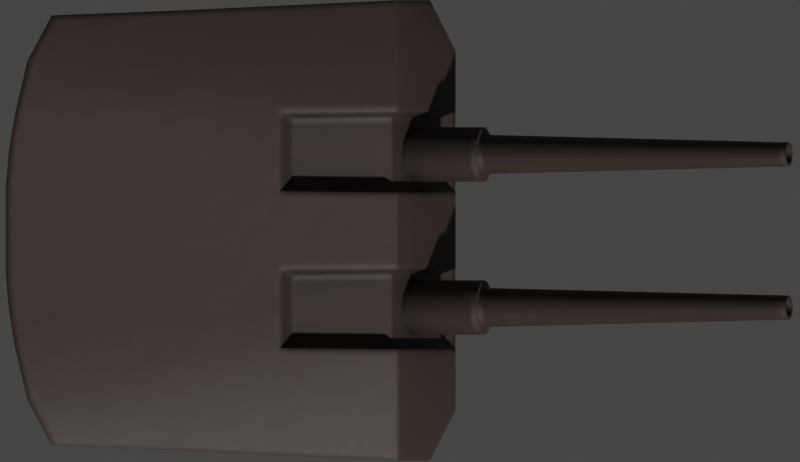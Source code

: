 # Source: Mark12X2.blend  (saved by Blender 2.93.20; exported with 4.5.12 LTS)
import bpy
from mathutils import Matrix  # noqa: F401  (used for matrix-valued properties, if any)

bpy.ops.wm.read_factory_settings(use_empty=True)
scene = bpy.context.scene
scene.name = 'Scene'

# ---- collections
col_collection = bpy.data.collections.new('Collection'); scene.collection.children.link(col_collection)

# ---- materials (node trees are filled in below, after node groups)
mat_deck_dark = bpy.data.materials.new('Deck Dark')

# ---- node groups
ng_mk48_shader = bpy.data.node_groups.new('Mk48 Shader', 'ShaderNodeTree')
_s = ng_mk48_shader.interface.new_socket(name='BSDF', in_out='OUTPUT', socket_type='NodeSocketShader')
_s = ng_mk48_shader.interface.new_socket(name='Color', in_out='INPUT', socket_type='NodeSocketColor')
_s.default_value = (0.2529, 0.2529, 0.2529, 1.0)
_s = ng_mk48_shader.interface.new_socket(name='Roughness', in_out='INPUT', socket_type='NodeSocketFloat')
_s.subtype = 'FACTOR'
_s.default_value = 0.5
_s.min_value = 0.0
_s.max_value = 1.0
_s = ng_mk48_shader.interface.new_socket(name='Metallic', in_out='INPUT', socket_type='NodeSocketFloat')
_s.subtype = 'FACTOR'
_s.default_value = 1.0
_s.min_value = 0.0
_s.max_value = 1.0
_N = ng_mk48_shader.nodes; _L = ng_mk48_shader.links
n0 = _N.new('NodeGroupOutput'); n0.name = 'Group Output'; n0.location = (421, 0)
n1 = _N.new('ShaderNodeBsdfPrincipled'); n1.name = 'Principled BSDF'; n1.location = (131, 46)
n1.distribution = 'GGX'
n1.subsurface_method = 'BURLEY'
n1.inputs[3].default_value = 1.45
n1.inputs[27].default_value = (0.0, 0.0, 0.0, 1.0)
n1.inputs[28].default_value = 1.0
n2 = _N.new('ShaderNodeAmbientOcclusion'); n2.name = 'Ambient Occlusion'; n2.location = (-85, 128)
n2.samples = 8
n3 = _N.new('ShaderNodeBevel'); n3.name = 'Bevel'; n3.location = (-265, -248)
n3.inputs[0].default_value = 0.1
n4 = _N.new('NodeGroupInput'); n4.name = 'Mk48 Shader'; n4.location = (-468, -27)
n5 = _N.new('ShaderNodeNewGeometry'); n5.name = 'Geometry'; n5.location = (-875, -245)
n6 = _N.new('ShaderNodeBump'); n6.name = 'Bump'; n6.location = (-470, -299)
n6.inputs[0].default_value = 0.01
n6.inputs[1].default_value = 1.0
n6.inputs[2].default_value = 1.0
n7 = _N.new('ShaderNodeTexNoise'); n7.name = 'Noise Texture'; n7.location = (-671, -234)
n7.inputs[2].default_value = 2.0
_L.new(n1.outputs[0], n0.inputs[0])
_L.new(n2.outputs[0], n1.inputs[0])
_L.new(n4.outputs[0], n2.inputs[0])
_L.new(n4.outputs[1], n1.inputs[2])
_L.new(n4.outputs[2], n1.inputs[1])
_L.new(n3.outputs[0], n2.inputs[2])
_L.new(n5.outputs[0], n7.inputs[0])
_L.new(n7.outputs[0], n6.inputs[3])
_L.new(n6.outputs[0], n3.inputs[1])
_L.new(n3.outputs[0], n1.inputs[5])
n0.is_active_output = True
ng_auto_smooth = bpy.data.node_groups.new('Auto Smooth', 'GeometryNodeTree')
_s = ng_auto_smooth.interface.new_socket(name='Geometry', in_out='OUTPUT', socket_type='NodeSocketGeometry')
_s = ng_auto_smooth.interface.new_socket(name='Geometry', in_out='INPUT', socket_type='NodeSocketGeometry')
_s = ng_auto_smooth.interface.new_socket(name='Angle', in_out='INPUT', socket_type='NodeSocketFloat')
_s.subtype = 'ANGLE'
_s.min_value = 0.0
_s.max_value = 3.142
ng_auto_smooth.is_modifier = True
_N = ng_auto_smooth.nodes; _L = ng_auto_smooth.links
n0 = _N.new('NodeGroupOutput'); n0.name = 'Group Output'; n0.location = (480, -100)
n1 = _N.new('NodeGroupInput'); n1.name = 'Group Input'; n1.location = (-420, -300)
n2 = _N.new('NodeGroupInput'); n2.name = 'Group Input.001'; n2.location = (-60, -100)
n3 = _N.new('GeometryNodeSetShadeSmooth'); n3.name = 'Set Shade Smooth'; n3.location = (120, -100)
n3.domain = 'EDGE'
n4 = _N.new('GeometryNodeSetShadeSmooth'); n4.name = 'Set Shade Smooth.001'; n4.location = (300, -100)
n5 = _N.new('GeometryNodeInputMeshEdgeAngle'); n5.name = 'Edge Angle'; n5.location = (-420, -220)
n6 = _N.new('GeometryNodeInputEdgeSmooth'); n6.name = 'Is Edge Smooth'; n6.location = (-60, -160)
n7 = _N.new('GeometryNodeInputShadeSmooth'); n7.name = 'Is Face Smooth'; n7.location = (-240, -340)
n8 = _N.new('FunctionNodeBooleanMath'); n8.name = 'Boolean Math'; n8.location = (-60, -220)
n9 = _N.new('FunctionNodeCompare'); n9.name = 'Compare'; n9.location = (-240, -180)
n9.operation = 'LESS_EQUAL'
_L.new(n5.outputs[0], n9.inputs[0])
_L.new(n4.outputs[0], n0.inputs[0])
_L.new(n1.outputs[1], n9.inputs[1])
_L.new(n9.outputs[0], n8.inputs[0])
_L.new(n7.outputs[0], n8.inputs[1])
_L.new(n2.outputs[0], n3.inputs[0])
_L.new(n6.outputs[0], n3.inputs[1])
_L.new(n3.outputs[0], n4.inputs[0])
_L.new(n8.outputs[0], n3.inputs[2])
n0.is_active_output = True

# ---- material node trees
mat_deck_dark.use_nodes = True; mat_deck_dark.node_tree.nodes.clear()
_N = mat_deck_dark.node_tree.nodes; _L = mat_deck_dark.node_tree.links
n0 = _N.new('ShaderNodeOutputMaterial'); n0.name = 'Material Output'; n0.location = (300, 300)
n1 = _N.new('ShaderNodeGroup'); n1.name = 'Mk48 Shader'; n1.location = (-18, 321)
n1.label = 'Mk48 Shader'
n1.node_tree = ng_mk48_shader
n1.inputs[0].default_value = (0.0331, 0.02158, 0.01686, 1.0)
n1.inputs[1].default_value = 0.6
n1.inputs[2].default_value = 0.0
_L.new(n1.outputs[0], n0.inputs[0])
n0.is_active_output = True

# ---- world
world_world = bpy.data.worlds.new('World'); scene.world = world_world
world_world.use_sun_shadow = False
world_world.sun_shadow_jitter_overblur = 0.0

# ---- cameras
cam_camera = bpy.data.cameras.new('Camera')
cam_camera.type = 'ORTHO'
cam_camera.clip_end = 100.0
cam_camera.ortho_scale = 7.6
cam_camera.show_mist = True

# ---- meshes
me_cube_001 = bpy.data.meshes.new('Cube.001')
me_cube_001.from_pydata([(-2.329, -2.039, -1.0), (-2.329, -2.039, 1.627), (1.263, -2.183, -1.0), (0.9526, -2.183, 1.167), (-2.329, -2.039, 0.3786), (1.266, -2.183, 0.3786), (-2.766, -0.3937, -1.0), (-2.682, -1.086, -1.0), (-2.682, -1.086, 1.744), (-2.766, -0.3937, 1.744), (1.505, -1.125, -1.0), (1.505, -0.3552, -1.0), (0.9526, -0.3552, 1.354), (0.9526, -1.125, 1.354), (1.508, -0.3552, 0.3786), (1.508, -1.125, 0.3786), (-2.682, -1.086, 0.3786), (-2.766, -0.3937, 0.3786), (-0.9095, -2.087, -1.0), (0.2978, -2.135, -1.0), (-0.07048, -2.135, 1.32), (-1.094, -2.087, 1.474), (0.2999, -2.135, 0.3786), (-0.9084, -2.087, 0.3786), (-1.272, -0.3809, 1.634), (-0.1599, -0.3681, 1.507), (-1.272, -1.099, 1.634), (-0.1599, -1.112, 1.507), (0.2084, -0.3681, -1.0), (-1.088, -0.3809, -1.0), (0.2084, -1.112, -1.0), (-1.088, -1.099, -1.0), (-2.56, -1.606, -1.0), (0.9526, -1.702, 1.284), (1.508, -1.702, 0.3786), (-2.56, -1.606, 1.744), (1.505, -1.702, -1.0), (-2.56, -1.606, 0.3786), (-0.1152, -1.67, 1.437), (-1.183, -1.638, 1.59), (-0.9988, -1.638, -1.0), (0.2531, -1.67, -1.0), (1.364, -1.065, -0.7995), (1.364, -0.4148, -0.7995), (0.8969, -0.4148, 1.19), (0.8969, -1.065, 1.19), (1.366, -0.4148, 0.3656), (1.366, -1.065, 0.3656), (-0.04326, -0.4257, 1.319), (-0.04326, -1.054, 1.319), (-2.737, -0.74, -1.0), (-2.737, -0.74, 1.744), (1.505, -0.74, -1.0), (-2.737, -0.74, 0.3786), (-1.088, -0.74, -1.0), (0.2084, -0.74, -1.0), (-0.1599, -0.74, 1.507), (-1.272, -0.74, 1.634), (1.364, -0.74, -0.7995), (0.8969, -0.74, 1.19), (1.366, -0.74, 0.3656), (-0.04326, -0.74, 1.319), (-2.329, 2.049, -1.0), (-2.329, 2.049, 1.627), (1.263, 2.193, -1.0), (0.9526, 2.193, 1.167), (-2.329, 2.049, 0.3786), (1.266, 2.193, 0.3786), (-2.682, 1.096, -1.0), (-2.766, 0.4037, -1.0), (-2.766, 0.4037, 1.744), (-2.682, 1.096, 1.744), (1.505, 0.3652, -1.0), (1.505, 1.135, -1.0), (0.9526, 1.135, 1.354), (0.9526, 0.3652, 1.354), (1.508, 1.135, 0.3786), (1.508, 0.3652, 0.3786), (-2.766, 0.4037, 0.3786), (-2.682, 1.096, 0.3786), (0.2978, 2.145, -1.0), (-0.9095, 2.097, -1.0), (-1.094, 2.097, 1.474), (-0.07048, 2.145, 1.32), (-0.9084, 2.097, 0.3786), (0.2999, 2.145, 0.3786), (-1.272, 1.109, 1.634), (-0.1599, 1.122, 1.507), (-1.272, 0.3909, 1.634), (-0.1599, 0.3781, 1.507), (0.2084, 1.122, -1.0), (-1.088, 1.109, -1.0), (0.2084, 0.3781, -1.0), (-1.088, 0.3909, -1.0), (-2.56, 1.616, 1.744), (1.505, 1.712, -1.0), (-2.56, 1.616, 0.3786), (-2.56, 1.616, -1.0), (0.9526, 1.712, 1.284), (1.508, 1.712, 0.3786), (-0.9988, 1.648, -1.0), (0.2531, 1.68, -1.0), (-0.1152, 1.68, 1.437), (-1.183, 1.648, 1.59), (1.364, 0.4248, -0.7995), (1.364, 1.075, -0.7995), (0.8969, 1.075, 1.19), (0.8969, 0.4248, 1.19), (1.366, 1.075, 0.3656), (1.366, 0.4248, 0.3656), (-0.04326, 1.064, 1.319), (-0.04326, 0.4357, 1.319), (-2.737, 0.75, -1.0), (-2.737, 0.75, 1.744), (1.505, 0.75, -1.0), (-2.737, 0.75, 0.3786), (-1.088, 0.75, -1.0), (0.2084, 0.75, -1.0), (-0.1599, 0.75, 1.507), (-1.272, 0.75, 1.634), (1.364, 0.75, -0.7995), (0.8969, 0.75, 1.19), (1.366, 0.75, 0.3656), (-0.04326, 0.75, 1.319)], [], [(78, 17, 9, 70), (78, 69, 6, 17), (92, 28, 29, 93), (69, 93, 29, 6), (92, 72, 11, 28), (34, 33, 3, 5), (23, 21, 1, 4), (41, 36, 2, 19), (39, 35, 1, 21), (18, 23, 4, 0), (36, 34, 5, 2), (32, 37, 16, 7), (50, 53, 17, 6), (12, 25, 48, 44), (57, 51, 8, 26), (55, 52, 10, 30), (52, 11, 43, 58), (37, 35, 8, 16), (53, 51, 9, 17), (50, 54, 31, 7), (54, 55, 30, 31), (14, 12, 44, 46), (56, 57, 26, 27), (2, 5, 22, 19), (19, 22, 23, 18), (33, 38, 20, 3), (38, 39, 21, 20), (32, 40, 18, 0), (40, 41, 19, 18), (5, 3, 20, 22), (22, 20, 21, 23), (31, 30, 41, 40), (7, 31, 40, 32), (27, 26, 39, 38), (13, 27, 38, 33), (4, 1, 35, 37), (0, 4, 37, 32), (10, 15, 34, 36), (26, 8, 35, 39), (30, 10, 36, 41), (15, 13, 33, 34), (58, 60, 47, 42), (60, 59, 45, 47), (59, 61, 49, 45), (11, 14, 46, 43), (13, 15, 47, 45), (27, 13, 45, 49), (56, 27, 49, 61), (15, 10, 42, 47), (25, 56, 61, 48), (44, 48, 61, 59), (46, 44, 59, 60), (43, 46, 60, 58), (25, 24, 57, 56), (29, 28, 55, 54), (6, 29, 54, 50), (16, 8, 51, 53), (10, 52, 58, 42), (28, 11, 52, 55), (24, 9, 51, 57), (7, 16, 53, 50), (96, 94, 63, 66), (85, 83, 65, 67), (80, 85, 67, 64), (97, 96, 66, 62), (112, 115, 79, 68), (95, 99, 76, 73), (74, 87, 110, 106), (103, 94, 71, 86), (119, 113, 70, 88), (101, 95, 73, 90), (117, 114, 72, 92), (99, 98, 74, 76), (114, 73, 105, 120), (115, 113, 71, 79), (112, 116, 93, 69), (116, 117, 92, 93), (97, 100, 91, 68), (100, 101, 90, 91), (76, 74, 106, 108), (118, 119, 88, 89), (98, 102, 87, 74), (102, 103, 86, 87), (62, 66, 84, 81), (81, 84, 85, 80), (66, 63, 82, 84), (84, 82, 83, 85), (83, 82, 103, 102), (65, 83, 102, 98), (81, 80, 101, 100), (62, 81, 100, 97), (67, 65, 98, 99), (80, 64, 95, 101), (82, 63, 94, 103), (64, 67, 99, 95), (68, 79, 96, 97), (79, 71, 94, 96), (120, 122, 109, 104), (122, 121, 107, 109), (121, 123, 111, 107), (73, 76, 108, 105), (75, 77, 109, 107), (89, 75, 107, 111), (118, 89, 111, 123), (77, 72, 104, 109), (87, 118, 123, 110), (106, 110, 123, 121), (108, 106, 121, 122), (105, 108, 122, 120), (87, 86, 119, 118), (91, 90, 117, 116), (68, 91, 116, 112), (78, 70, 113, 115), (72, 114, 120, 104), (90, 73, 114, 117), (86, 71, 113, 119), (69, 78, 115, 112), (72, 77, 14, 11), (14, 77, 75, 12), (12, 75, 89, 25), (25, 89, 88, 24), (70, 9, 24, 88)])
me_cube_001.polygons.foreach_set('use_smooth', [True] * 122)
_uv = me_cube_001.uv_layers.new(name='UVMap')
_uv.uv.foreach_set('vector', [0.5, 0.08333, 0.5, 0.1667, 0.625, 0.1667, 0.625, 0.08333, 0.5, 0.08333, 0.375, 0.08333, 0.375, 0.1667, 0.5, 0.1667, 0.2917, 0.6667, 0.2917, 0.5833, 0.2083, 0.5833, 0.2083, 0.6667, 0.125, 0.6667, 0.2083, 0.6667, 0.2083, 0.5833, 0.125, 0.5833, 0.2917, 0.6667, 0.375, 0.6667, 0.375, 0.5833, 0.2917, 0.5833, 0.5, 0.7083, 0.625, 0.7083, 0.625, 0.75, 0.5, 0.75, 0.5, 0.9167, 0.625, 0.9167, 0.625, 1.0, 0.5, 1.0, 0.2917, 0.7083, 0.375, 0.7083, 0.375, 0.75, 0.2917, 0.75, 0.7917, 0.7083, 0.875, 0.7083, 0.875, 0.75, 0.7917, 0.75, 0.375, 0.9167, 0.5, 0.9167, 0.5, 1.0, 0.375, 1.0, 0.375, 0.7083, 0.5, 0.7083, 0.5, 0.75, 0.375, 0.75, 0.375, 0.04167, 0.5, 0.04167, 0.5, 0.08333, 0.375, 0.08333, 0.375, 0.125, 0.5, 0.125, 0.5, 0.1667, 0.375, 0.1667, 0.625, 0.5833, 0.7083, 0.5833, 0.7083, 0.5833, 0.625, 0.5833, 0.7917, 0.625, 0.875, 0.625, 0.875, 0.6667, 0.7917, 0.6667, 0.2917, 0.625, 0.375, 0.625, 0.375, 0.6667, 0.2917, 0.6667, 0.375, 0.625, 0.375, 0.5833, 0.375, 0.5833, 0.375, 0.625, 0.5, 0.04167, 0.625, 0.04167, 0.625, 0.08333, 0.5, 0.08333, 0.5, 0.125, 0.625, 0.125, 0.625, 0.1667, 0.5, 0.1667, 0.125, 0.625, 0.2083, 0.625, 0.2083, 0.6667, 0.125, 0.6667, 0.2083, 0.625, 0.2917, 0.625, 0.2917, 0.6667, 0.2083, 0.6667, 0.5, 0.5833, 0.625, 0.5833, 0.625, 0.5833, 0.5, 0.5833, 0.7083, 0.625, 0.7917, 0.625, 0.7917, 0.6667, 0.7083, 0.6667, 0.375, 0.75, 0.5, 0.75, 0.5, 0.8333, 0.375, 0.8333, 0.375, 0.8333, 0.5, 0.8333, 0.5, 0.9167, 0.375, 0.9167, 0.625, 0.7083, 0.7083, 0.7083, 0.7083, 0.75, 0.625, 0.75, 0.7083, 0.7083, 0.7917, 0.7083, 0.7917, 0.75, 0.7083, 0.75, 0.125, 0.7083, 0.2083, 0.7083, 0.2083, 0.75, 0.125, 0.75, 0.2083, 0.7083, 0.2917, 0.7083, 0.2917, 0.75, 0.2083, 0.75, 0.5, 0.75, 0.625, 0.75, 0.625, 0.8333, 0.5, 0.8333, 0.5, 0.8333, 0.625, 0.8333, 0.625, 0.9167, 0.5, 0.9167, 0.2083, 0.6667, 0.2917, 0.6667, 0.2917, 0.7083, 0.2083, 0.7083, 0.125, 0.6667, 0.2083, 0.6667, 0.2083, 0.7083, 0.125, 0.7083, 0.7083, 0.6667, 0.7917, 0.6667, 0.7917, 0.7083, 0.7083, 0.7083, 0.625, 0.6667, 0.7083, 0.6667, 0.7083, 0.7083, 0.625, 0.7083, 0.5, 0.0, 0.625, 0.0, 0.625, 0.04167, 0.5, 0.04167, 0.375, 0.0, 0.5, 0.0, 0.5, 0.04167, 0.375, 0.04167, 0.375, 0.6667, 0.5, 0.6667, 0.5, 0.7083, 0.375, 0.7083, 0.7917, 0.6667, 0.875, 0.6667, 0.875, 0.7083, 0.7917, 0.7083, 0.2917, 0.6667, 0.375, 0.6667, 0.375, 0.7083, 0.2917, 0.7083, 0.5, 0.6667, 0.625, 0.6667, 0.625, 0.7083, 0.5, 0.7083, 0.375, 0.625, 0.5, 0.625, 0.5, 0.6667, 0.375, 0.6667, 0.5, 0.625, 0.625, 0.625, 0.625, 0.6667, 0.5, 0.6667, 0.625, 0.625, 0.7083, 0.625, 0.7083, 0.6667, 0.625, 0.6667, 0.375, 0.5833, 0.5, 0.5833, 0.5, 0.5833, 0.375, 0.5833, 0.625, 0.6667, 0.5, 0.6667, 0.5, 0.6667, 0.625, 0.6667, 0.7083, 0.6667, 0.625, 0.6667, 0.625, 0.6667, 0.7083, 0.6667, 0.7083, 0.625, 0.7083, 0.6667, 0.7083, 0.6667, 0.7083, 0.625, 0.5, 0.6667, 0.375, 0.6667, 0.375, 0.6667, 0.5, 0.6667, 0.7083, 0.5833, 0.7083, 0.625, 0.7083, 0.625, 0.7083, 0.5833, 0.625, 0.5833, 0.7083, 0.5833, 0.7083, 0.625, 0.625, 0.625, 0.5, 0.5833, 0.625, 0.5833, 0.625, 0.625, 0.5, 0.625, 0.375, 0.5833, 0.5, 0.5833, 0.5, 0.625, 0.375, 0.625, 0.7083, 0.5833, 0.7917, 0.5833, 0.7917, 0.625, 0.7083, 0.625, 0.2083, 0.5833, 0.2917, 0.5833, 0.2917, 0.625, 0.2083, 0.625, 0.125, 0.5833, 0.2083, 0.5833, 0.2083, 0.625, 0.125, 0.625, 0.5, 0.08333, 0.625, 0.08333, 0.625, 0.125, 0.5, 0.125, 0.375, 0.6667, 0.375, 0.625, 0.375, 0.625, 0.375, 0.6667, 0.2917, 0.5833, 0.375, 0.5833, 0.375, 0.625, 0.2917, 0.625, 0.7917, 0.5833, 0.875, 0.5833, 0.875, 0.625, 0.7917, 0.625, 0.375, 0.08333, 0.5, 0.08333, 0.5, 0.125, 0.375, 0.125, 0.5, 0.2083, 0.625, 0.2083, 0.625, 0.25, 0.5, 0.25, 0.5, 0.4167, 0.625, 0.4167, 0.625, 0.5, 0.5, 0.5, 0.375, 0.4167, 0.5, 0.4167, 0.5, 0.5, 0.375, 0.5, 0.375, 0.2083, 0.5, 0.2083, 0.5, 0.25, 0.375, 0.25, 0.375, 0.125, 0.5, 0.125, 0.5, 0.1667, 0.375, 0.1667, 0.375, 0.5417, 0.5, 0.5417, 0.5, 0.5833, 0.375, 0.5833, 0.625, 0.5833, 0.7083, 0.5833, 0.7083, 0.5833, 0.625, 0.5833, 0.7917, 0.5417, 0.875, 0.5417, 0.875, 0.5833, 0.7917, 0.5833, 0.7917, 0.625, 0.875, 0.625, 0.875, 0.6667, 0.7917, 0.6667, 0.2917, 0.5417, 0.375, 0.5417, 0.375, 0.5833, 0.2917, 0.5833, 0.2917, 0.625, 0.375, 0.625, 0.375, 0.6667, 0.2917, 0.6667, 0.5, 0.5417, 0.625, 0.5417, 0.625, 0.5833, 0.5, 0.5833, 0.375, 0.625, 0.375, 0.5833, 0.375, 0.5833, 0.375, 0.625, 0.5, 0.125, 0.625, 0.125, 0.625, 0.1667, 0.5, 0.1667, 0.125, 0.625, 0.2083, 0.625, 0.2083, 0.6667, 0.125, 0.6667, 0.2083, 0.625, 0.2917, 0.625, 0.2917, 0.6667, 0.2083, 0.6667, 0.125, 0.5417, 0.2083, 0.5417, 0.2083, 0.5833, 0.125, 0.5833, 0.2083, 0.5417, 0.2917, 0.5417, 0.2917, 0.5833, 0.2083, 0.5833, 0.5, 0.5833, 0.625, 0.5833, 0.625, 0.5833, 0.5, 0.5833, 0.7083, 0.625, 0.7917, 0.625, 0.7917, 0.6667, 0.7083, 0.6667, 0.625, 0.5417, 0.7083, 0.5417, 0.7083, 0.5833, 0.625, 0.5833, 0.7083, 0.5417, 0.7917, 0.5417, 0.7917, 0.5833, 0.7083, 0.5833, 0.375, 0.25, 0.5, 0.25, 0.5, 0.3333, 0.375, 0.3333, 0.375, 0.3333, 0.5, 0.3333, 0.5, 0.4167, 0.375, 0.4167, 0.5, 0.25, 0.625, 0.25, 0.625, 0.3333, 0.5, 0.3333, 0.5, 0.3333, 0.625, 0.3333, 0.625, 0.4167, 0.5, 0.4167, 0.7083, 0.5, 0.7917, 0.5, 0.7917, 0.5417, 0.7083, 0.5417, 0.625, 0.5, 0.7083, 0.5, 0.7083, 0.5417, 0.625, 0.5417, 0.2083, 0.5, 0.2917, 0.5, 0.2917, 0.5417, 0.2083, 0.5417, 0.125, 0.5, 0.2083, 0.5, 0.2083, 0.5417, 0.125, 0.5417, 0.5, 0.5, 0.625, 0.5, 0.625, 0.5417, 0.5, 0.5417, 0.2917, 0.5, 0.375, 0.5, 0.375, 0.5417, 0.2917, 0.5417, 0.7917, 0.5, 0.875, 0.5, 0.875, 0.5417, 0.7917, 0.5417, 0.375, 0.5, 0.5, 0.5, 0.5, 0.5417, 0.375, 0.5417, 0.375, 0.1667, 0.5, 0.1667, 0.5, 0.2083, 0.375, 0.2083, 0.5, 0.1667, 0.625, 0.1667, 0.625, 0.2083, 0.5, 0.2083, 0.375, 0.625, 0.5, 0.625, 0.5, 0.6667, 0.375, 0.6667, 0.5, 0.625, 0.625, 0.625, 0.625, 0.6667, 0.5, 0.6667, 0.625, 0.625, 0.7083, 0.625, 0.7083, 0.6667, 0.625, 0.6667, 0.375, 0.5833, 0.5, 0.5833, 0.5, 0.5833, 0.375, 0.5833, 0.625, 0.6667, 0.5, 0.6667, 0.5, 0.6667, 0.625, 0.6667, 0.7083, 0.6667, 0.625, 0.6667, 0.625, 0.6667, 0.7083, 0.6667, 0.7083, 0.625, 0.7083, 0.6667, 0.7083, 0.6667, 0.7083, 0.625, 0.5, 0.6667, 0.375, 0.6667, 0.375, 0.6667, 0.5, 0.6667, 0.7083, 0.5833, 0.7083, 0.625, 0.7083, 0.625, 0.7083, 0.5833, 0.625, 0.5833, 0.7083, 0.5833, 0.7083, 0.625, 0.625, 0.625, 0.5, 0.5833, 0.625, 0.5833, 0.625, 0.625, 0.5, 0.625, 0.375, 0.5833, 0.5, 0.5833, 0.5, 0.625, 0.375, 0.625, 0.7083, 0.5833, 0.7917, 0.5833, 0.7917, 0.625, 0.7083, 0.625, 0.2083, 0.5833, 0.2917, 0.5833, 0.2917, 0.625, 0.2083, 0.625, 0.125, 0.5833, 0.2083, 0.5833, 0.2083, 0.625, 0.125, 0.625, 0.5, 0.08333, 0.625, 0.08333, 0.625, 0.125, 0.5, 0.125, 0.375, 0.6667, 0.375, 0.625, 0.375, 0.625, 0.375, 0.6667, 0.2917, 0.5833, 0.375, 0.5833, 0.375, 0.625, 0.2917, 0.625, 0.7917, 0.5833, 0.875, 0.5833, 0.875, 0.625, 0.7917, 0.625, 0.375, 0.08333, 0.5, 0.08333, 0.5, 0.125, 0.375, 0.125, 0.375, 0.6667, 0.5, 0.6667, 0.5, 0.5833, 0.375, 0.5833, 0.5, 0.5833, 0.5, 0.6667, 0.625, 0.6667, 0.625, 0.5833, 0.625, 0.5833, 0.625, 0.6667, 0.7083, 0.6667, 0.7083, 0.5833, 0.7083, 0.5833, 0.7083, 0.6667, 0.7917, 0.6667, 0.7917, 0.5833, 0.875, 0.6667, 0.875, 0.5833, 0.7917, 0.5833, 0.7917, 0.6667])
me_cube_001.materials.append(mat_deck_dark)
me_cube_001.use_remesh_fix_poles = True
me_cube_001.use_remesh_preserve_attributes = False
me_cube_001.use_mirror_vertex_groups = False
me_cube_001.update()
me_cylinder = bpy.data.meshes.new('Cylinder')
me_cylinder.from_pydata([(-1.0, 0.259, -1.214e-05), (0.5759, 0.259, -1.215e-05), (-1.0, 0.254, -0.05054), (0.5759, 0.254, -0.05054), (-1.0, 0.2393, -0.09913), (0.5759, 0.2393, -0.09913), (-1.0, 0.2153, -0.1439), (0.5759, 0.2153, -0.1439), (-1.0, 0.1831, -0.1831), (0.5759, 0.1831, -0.1831), (-1.0, 0.1439, -0.2154), (0.5759, 0.1439, -0.2154), (-1.0, 0.09911, -0.2393), (0.5759, 0.09911, -0.2393), (-1.0, 0.05053, -0.254), (0.5759, 0.05053, -0.254), (-1.0, 2.583e-07, -0.259), (0.5759, 2.583e-07, -0.259), (-1.0, -0.05053, -0.254), (0.5759, -0.05053, -0.254), (-1.0, -0.09911, -0.2393), (0.5759, -0.09911, -0.2393), (-1.0, -0.1439, -0.2154), (0.5759, -0.1439, -0.2154), (-1.0, -0.1831, -0.1831), (0.5759, -0.1831, -0.1831), (-1.0, -0.2153, -0.1439), (0.5759, -0.2153, -0.1439), (-1.0, -0.2393, -0.09913), (0.5759, -0.2393, -0.09913), (-1.0, -0.254, -0.05054), (0.5759, -0.254, -0.05054), (-1.0, -0.259, -1.206e-05), (0.5759, -0.259, -1.209e-05), (-1.0, -0.254, 0.05052), (0.5759, -0.254, 0.05052), (-1.0, -0.2393, 0.0991), (0.5759, -0.2393, 0.0991), (-1.0, -0.2153, 0.1439), (0.5759, -0.2153, 0.1439), (-1.0, -0.1831, 0.1831), (0.5759, -0.1831, 0.1831), (-1.0, -0.1439, 0.2153), (0.5759, -0.1439, 0.2153), (-1.0, -0.09911, 0.2393), (0.5759, -0.09911, 0.2393), (-1.0, -0.05053, 0.254), (0.5759, -0.05053, 0.254), (-1.0, 4.889e-07, 0.259), (0.5759, 4.889e-07, 0.259), (-1.0, 0.05053, 0.254), (0.5759, 0.05053, 0.254), (-1.0, 0.09911, 0.2393), (0.5759, 0.09911, 0.2393), (-1.0, 0.1439, 0.2153), (0.5759, 0.1439, 0.2153), (-1.0, 0.1831, 0.1831), (0.5759, 0.1831, 0.1831), (-1.0, 0.2153, 0.1439), (0.5759, 0.2153, 0.1439), (-1.0, 0.2393, 0.0991), (0.5759, 0.2393, 0.0991), (-1.0, 0.254, 0.05051), (0.5759, 0.254, 0.05051), (0.5759, 0.1835, -0.03652), (0.5759, 0.1871, -1.222e-05), (0.5759, 0.1729, -0.07162), (0.5759, 0.1556, -0.104), (0.5759, 0.1323, -0.1323), (0.5759, 0.104, -0.1556), (0.5759, 0.07161, -0.1729), (0.5759, 0.03651, -0.1835), (0.5759, 2.768e-07, -0.1871), (0.5759, -0.03651, -0.1835), (0.5759, -0.07161, -0.1729), (0.5759, -0.104, -0.1556), (0.5759, -0.1323, -0.1323), (0.5759, -0.1556, -0.104), (0.5759, -0.1729, -0.07162), (0.5759, -0.1835, -0.03652), (0.5759, -0.1871, -1.217e-05), (0.5759, -0.1835, 0.0365), (0.5759, -0.1729, 0.0716), (0.5759, -0.1556, 0.104), (0.5759, -0.1323, 0.1323), (0.5759, -0.104, 0.1556), (0.5759, -0.07161, 0.1729), (0.5759, -0.03651, 0.1835), (0.5759, 4.434e-07, 0.1871), (0.5759, 0.03651, 0.1835), (0.5759, 0.07161, 0.1729), (0.5759, 0.104, 0.1556), (0.5759, 0.1323, 0.1323), (0.5759, 0.1556, 0.104), (0.5759, 0.1729, 0.0716), (0.5759, 0.1835, 0.03649), (3.623, 0.08321, -0.01656), (3.623, 0.08484, -1.229e-05), (3.623, 0.07838, -0.03248), (3.623, 0.07054, -0.04715), (3.623, 0.05999, -0.06), (3.623, 0.04713, -0.07055), (3.623, 0.03247, -0.07839), (3.623, 0.01655, -0.08322), (3.623, -6.443e-08, -0.08485), (3.623, -0.01655, -0.08322), (3.623, -0.03247, -0.07839), (3.623, -0.04713, -0.07055), (3.623, -0.05999, -0.06), (3.623, -0.07054, -0.04715), (3.623, -0.07838, -0.03248), (3.623, -0.08321, -0.01656), (3.623, -0.08484, -1.226e-05), (3.623, -0.08321, 0.01654), (3.623, -0.07838, 0.03245), (3.623, -0.07054, 0.04712), (3.623, -0.05999, 0.05998), (3.623, -0.04713, 0.07053), (3.623, -0.03247, 0.07837), (3.623, -0.01655, 0.0832), (3.623, 8.414e-09, 0.08483), (3.623, 0.01655, 0.0832), (3.623, 0.03247, 0.07837), (3.623, 0.04713, 0.07053), (3.623, 0.05999, 0.05998), (3.623, 0.07054, 0.04712), (3.623, 0.07838, 0.03245), (3.623, 0.08321, 0.01654), (3.623, 0.1122, -0.02232), (3.623, 0.1144, -1.229e-05), (3.623, 0.1057, -0.04377), (3.623, 0.09508, -0.06355), (3.623, 0.08086, -0.08087), (3.623, 0.06353, -0.0951), (3.623, 0.04376, -0.1057), (3.623, 0.02231, -0.1122), (3.623, -6.365e-08, -0.1144), (3.623, -0.02231, -0.1122), (3.623, -0.04376, -0.1057), (3.623, -0.06353, -0.0951), (3.623, -0.08086, -0.08087), (3.623, -0.09508, -0.06355), (3.623, -0.1057, -0.04377), (3.623, -0.1122, -0.02232), (3.623, -0.1144, -1.226e-05), (3.623, -0.1122, 0.0223), (3.623, -0.1057, 0.04375), (3.623, -0.09508, 0.06352), (3.623, -0.08086, 0.08085), (3.623, -0.06353, 0.09507), (3.623, -0.04376, 0.1056), (3.623, -0.02231, 0.1121), (3.623, 3.814e-08, 0.1143), (3.623, 0.02231, 0.1121), (3.623, 0.04376, 0.1056), (3.623, 0.06353, 0.09507), (3.623, 0.08086, 0.08085), (3.623, 0.09508, 0.06352), (3.623, 0.1057, 0.04375), (3.623, 0.1122, 0.0223), (2.623, 0.08321, -0.01656), (2.623, 0.08484, -1.229e-05), (2.623, 0.07838, -0.03248), (2.623, 0.07054, -0.04715), (2.623, 0.05999, -0.06), (2.623, 0.04713, -0.07055), (2.623, 0.03247, -0.07839), (2.623, 0.01655, -0.08322), (2.623, -5.618e-07, -0.08485), (2.623, -0.01655, -0.08322), (2.623, -0.03247, -0.07839), (2.623, -0.04714, -0.07055), (2.623, -0.05999, -0.06), (2.623, -0.07054, -0.04715), (2.623, -0.07838, -0.03248), (2.623, -0.08321, -0.01656), (2.623, -0.08484, -1.226e-05), (2.623, -0.08321, 0.01654), (2.623, -0.07838, 0.03245), (2.623, -0.07054, 0.04712), (2.623, -0.05999, 0.05998), (2.623, -0.04714, 0.07053), (2.623, -0.03247, 0.07837), (2.623, -0.01655, 0.0832), (2.623, -4.89e-07, 0.08483), (2.623, 0.01655, 0.0832), (2.623, 0.03247, 0.07837), (2.623, 0.04713, 0.07053), (2.623, 0.05999, 0.05998), (2.623, 0.07054, 0.04712), (2.623, 0.07838, 0.03245), (2.623, 0.08321, 0.01654)], [], [(0, 1, 3, 2), (2, 3, 5, 4), (4, 5, 7, 6), (6, 7, 9, 8), (8, 9, 11, 10), (10, 11, 13, 12), (12, 13, 15, 14), (14, 15, 17, 16), (16, 17, 19, 18), (18, 19, 21, 20), (20, 21, 23, 22), (22, 23, 25, 24), (24, 25, 27, 26), (26, 27, 29, 28), (28, 29, 31, 30), (30, 31, 33, 32), (32, 33, 35, 34), (34, 35, 37, 36), (36, 37, 39, 38), (38, 39, 41, 40), (40, 41, 43, 42), (42, 43, 45, 44), (44, 45, 47, 46), (46, 47, 49, 48), (48, 49, 51, 50), (50, 51, 53, 52), (52, 53, 55, 54), (54, 55, 57, 56), (56, 57, 59, 58), (58, 59, 61, 60), (5, 3, 64, 66), (60, 61, 63, 62), (62, 63, 1, 0), (0, 2, 4, 6, 8, 10, 12, 14, 16, 18, 20, 22, 24, 26, 28, 30, 32, 34, 36, 38, 40, 42, 44, 46, 48, 50, 52, 54, 56, 58, 60, 62), (68, 67, 131, 132), (23, 21, 74, 75), (41, 39, 83, 84), (59, 57, 92, 93), (15, 13, 70, 71), (33, 31, 79, 80), (51, 49, 88, 89), (7, 5, 66, 67), (25, 23, 75, 76), (43, 41, 84, 85), (61, 59, 93, 94), (17, 15, 71, 72), (35, 33, 80, 81), (53, 51, 89, 90), (9, 7, 67, 68), (27, 25, 76, 77), (45, 43, 85, 86), (63, 61, 94, 95), (19, 17, 72, 73), (37, 35, 81, 82), (55, 53, 90, 91), (11, 9, 68, 69), (29, 27, 77, 78), (47, 45, 86, 87), (3, 1, 65, 64), (1, 63, 95, 65), (21, 19, 73, 74), (39, 37, 82, 83), (57, 55, 91, 92), (13, 11, 69, 70), (31, 29, 78, 79), (49, 47, 87, 88), (125, 124, 188, 189), (95, 94, 158, 159), (82, 81, 145, 146), (69, 68, 132, 133), (65, 95, 159, 129), (83, 82, 146, 147), (70, 69, 133, 134), (84, 83, 147, 148), (71, 70, 134, 135), (85, 84, 148, 149), (72, 71, 135, 136), (86, 85, 149, 150), (73, 72, 136, 137), (87, 86, 150, 151), (74, 73, 137, 138), (88, 87, 151, 152), (75, 74, 138, 139), (89, 88, 152, 153), (76, 75, 139, 140), (90, 89, 153, 154), (77, 76, 140, 141), (91, 90, 154, 155), (78, 77, 141, 142), (64, 65, 129, 128), (92, 91, 155, 156), (79, 78, 142, 143), (66, 64, 128, 130), (93, 92, 156, 157), (80, 79, 143, 144), (67, 66, 130, 131), (94, 93, 157, 158), (81, 80, 144, 145), (97, 96, 128, 129), (96, 98, 130, 128), (98, 99, 131, 130), (99, 100, 132, 131), (100, 101, 133, 132), (101, 102, 134, 133), (102, 103, 135, 134), (103, 104, 136, 135), (104, 105, 137, 136), (105, 106, 138, 137), (106, 107, 139, 138), (107, 108, 140, 139), (108, 109, 141, 140), (109, 110, 142, 141), (110, 111, 143, 142), (111, 112, 144, 143), (112, 113, 145, 144), (113, 114, 146, 145), (114, 115, 147, 146), (115, 116, 148, 147), (116, 117, 149, 148), (117, 118, 150, 149), (118, 119, 151, 150), (119, 120, 152, 151), (120, 121, 153, 152), (121, 122, 154, 153), (122, 123, 155, 154), (123, 124, 156, 155), (124, 125, 157, 156), (125, 126, 158, 157), (126, 127, 159, 158), (127, 97, 129, 159), (160, 161, 191, 190, 189, 188, 187, 186, 185, 184, 183, 182, 181, 180, 179, 178, 177, 176, 175, 174, 173, 172, 171, 170, 169, 168, 167, 166, 165, 164, 163, 162), (112, 111, 175, 176), (99, 98, 162, 163), (126, 125, 189, 190), (113, 112, 176, 177), (100, 99, 163, 164), (127, 126, 190, 191), (114, 113, 177, 178), (101, 100, 164, 165), (97, 127, 191, 161), (115, 114, 178, 179), (102, 101, 165, 166), (116, 115, 179, 180), (103, 102, 166, 167), (117, 116, 180, 181), (104, 103, 167, 168), (118, 117, 181, 182), (105, 104, 168, 169), (119, 118, 182, 183), (106, 105, 169, 170), (120, 119, 183, 184), (107, 106, 170, 171), (121, 120, 184, 185), (108, 107, 171, 172), (122, 121, 185, 186), (109, 108, 172, 173), (123, 122, 186, 187), (110, 109, 173, 174), (96, 97, 161, 160), (124, 123, 187, 188), (111, 110, 174, 175), (98, 96, 160, 162)])
me_cylinder.polygons.foreach_set('use_smooth', [True] * 162)
_uv = me_cylinder.uv_layers.new(name='UVMap')
_uv.uv.foreach_set('vector', [1.0, 0.5, 1.0, 1.0, 0.9688, 1.0, 0.9688, 0.5, 0.9688, 0.5, 0.9688, 1.0, 0.9375, 1.0, 0.9375, 0.5, 0.9375, 0.5, 0.9375, 1.0, 0.9062, 1.0, 0.9062, 0.5, 0.9062, 0.5, 0.9062, 1.0, 0.875, 1.0, 0.875, 0.5, 0.875, 0.5, 0.875, 1.0, 0.8438, 1.0, 0.8438, 0.5, 0.8438, 0.5, 0.8438, 1.0, 0.8125, 1.0, 0.8125, 0.5, 0.8125, 0.5, 0.8125, 1.0, 0.7812, 1.0, 0.7812, 0.5, 0.7812, 0.5, 0.7812, 1.0, 0.75, 1.0, 0.75, 0.5, 0.75, 0.5, 0.75, 1.0, 0.7188, 1.0, 0.7188, 0.5, 0.7188, 0.5, 0.7188, 1.0, 0.6875, 1.0, 0.6875, 0.5, 0.6875, 0.5, 0.6875, 1.0, 0.6562, 1.0, 0.6562, 0.5, 0.6562, 0.5, 0.6562, 1.0, 0.625, 1.0, 0.625, 0.5, 0.625, 0.5, 0.625, 1.0, 0.5938, 1.0, 0.5938, 0.5, 0.5938, 0.5, 0.5938, 1.0, 0.5625, 1.0, 0.5625, 0.5, 0.5625, 0.5, 0.5625, 1.0, 0.5312, 1.0, 0.5312, 0.5, 0.5312, 0.5, 0.5312, 1.0, 0.5, 1.0, 0.5, 0.5, 0.5, 0.5, 0.5, 1.0, 0.4688, 1.0, 0.4688, 0.5, 0.4688, 0.5, 0.4688, 1.0, 0.4375, 1.0, 0.4375, 0.5, 0.4375, 0.5, 0.4375, 1.0, 0.4062, 1.0, 0.4062, 0.5, 0.4062, 0.5, 0.4062, 1.0, 0.375, 1.0, 0.375, 0.5, 0.375, 0.5, 0.375, 1.0, 0.3438, 1.0, 0.3438, 0.5, 0.3438, 0.5, 0.3438, 1.0, 0.3125, 1.0, 0.3125, 0.5, 0.3125, 0.5, 0.3125, 1.0, 0.2812, 1.0, 0.2812, 0.5, 0.2812, 0.5, 0.2812, 1.0, 0.25, 1.0, 0.25, 0.5, 0.25, 0.5, 0.25, 1.0, 0.2188, 1.0, 0.2188, 0.5, 0.2188, 0.5, 0.2188, 1.0, 0.1875, 1.0, 0.1875, 0.5, 0.1875, 0.5, 0.1875, 1.0, 0.1562, 1.0, 0.1562, 0.5, 0.1562, 0.5, 0.1562, 1.0, 0.125, 1.0, 0.125, 0.5, 0.125, 0.5, 0.125, 1.0, 0.09375, 1.0, 0.09375, 0.5, 0.09375, 0.5, 0.09375, 1.0, 0.0625, 1.0, 0.0625, 0.5, 0.9375, 1.0, 0.9688, 1.0, 0.9688, 1.0, 0.9375, 1.0, 0.0625, 0.5, 0.0625, 1.0, 0.03125, 1.0, 0.03125, 0.5, 0.03125, 0.5, 0.03125, 1.0, 0.0, 1.0, 0.0, 0.5, 0.75, 0.49, 0.7968, 0.4854, 0.8418, 0.4717, 0.8833, 0.4496, 0.9197, 0.4197, 0.9496, 0.3833, 0.9717, 0.3418, 0.9854, 0.2968, 0.99, 0.25, 0.9854, 0.2032, 0.9717, 0.1582, 0.9496, 0.1167, 0.9197, 0.08029, 0.8833, 0.05045, 0.8418, 0.02827, 0.7968, 0.01461, 0.75, 0.01, 0.7032, 0.01461, 0.6582, 0.02827, 0.6167, 0.05045, 0.5803, 0.08029, 0.5504, 0.1167, 0.5283, 0.1582, 0.5146, 0.2032, 0.51, 0.25, 0.5146, 0.2968, 0.5283, 0.3418, 0.5504, 0.3833, 0.5803, 0.4197, 0.6167, 0.4496, 0.6582, 0.4717, 0.7032, 0.4854, 0.875, 1.0, 0.9062, 1.0, 0.9062, 1.0, 0.875, 1.0, 0.6562, 1.0, 0.6875, 1.0, 0.6875, 1.0, 0.6562, 1.0, 0.375, 1.0, 0.4062, 1.0, 0.4062, 1.0, 0.375, 1.0, 0.09375, 1.0, 0.125, 1.0, 0.125, 1.0, 0.09375, 1.0, 0.7812, 1.0, 0.8125, 1.0, 0.8125, 1.0, 0.7812, 1.0, 0.5, 1.0, 0.5312, 1.0, 0.5312, 1.0, 0.5, 1.0, 0.2188, 1.0, 0.25, 1.0, 0.25, 1.0, 0.2188, 1.0, 0.9062, 1.0, 0.9375, 1.0, 0.9375, 1.0, 0.9062, 1.0, 0.625, 1.0, 0.6562, 1.0, 0.6562, 1.0, 0.625, 1.0, 0.3438, 1.0, 0.375, 1.0, 0.375, 1.0, 0.3438, 1.0, 0.0625, 1.0, 0.09375, 1.0, 0.09375, 1.0, 0.0625, 1.0, 0.75, 1.0, 0.7812, 1.0, 0.7812, 1.0, 0.75, 1.0, 0.4688, 1.0, 0.5, 1.0, 0.5, 1.0, 0.4688, 1.0, 0.1875, 1.0, 0.2188, 1.0, 0.2188, 1.0, 0.1875, 1.0, 0.875, 1.0, 0.9062, 1.0, 0.9062, 1.0, 0.875, 1.0, 0.5938, 1.0, 0.625, 1.0, 0.625, 1.0, 0.5938, 1.0, 0.3125, 1.0, 0.3438, 1.0, 0.3438, 1.0, 0.3125, 1.0, 0.03125, 1.0, 0.0625, 1.0, 0.0625, 1.0, 0.03125, 1.0, 0.7188, 1.0, 0.75, 1.0, 0.75, 1.0, 0.7188, 1.0, 0.4375, 1.0, 0.4688, 1.0, 0.4688, 1.0, 0.4375, 1.0, 0.1562, 1.0, 0.1875, 1.0, 0.1875, 1.0, 0.1562, 1.0, 0.8438, 1.0, 0.875, 1.0, 0.875, 1.0, 0.8438, 1.0, 0.5625, 1.0, 0.5938, 1.0, 0.5938, 1.0, 0.5625, 1.0, 0.2812, 1.0, 0.3125, 1.0, 0.3125, 1.0, 0.2812, 1.0, 0.9688, 1.0, 1.0, 1.0, 1.0, 1.0, 0.9688, 1.0, 0.0, 1.0, 0.03125, 1.0, 0.03125, 1.0, 0.0, 1.0, 0.6875, 1.0, 0.7188, 1.0, 0.7188, 1.0, 0.6875, 1.0, 0.4062, 1.0, 0.4375, 1.0, 0.4375, 1.0, 0.4062, 1.0, 0.125, 1.0, 0.1562, 1.0, 0.1562, 1.0, 0.125, 1.0, 0.8125, 1.0, 0.8438, 1.0, 0.8438, 1.0, 0.8125, 1.0, 0.5312, 1.0, 0.5625, 1.0, 0.5625, 1.0, 0.5312, 1.0, 0.25, 1.0, 0.2812, 1.0, 0.2812, 1.0, 0.25, 1.0, 0.1511, 0.398, 0.1241, 0.3759, 0.1241, 0.3759, 0.1511, 0.398, 0.03125, 1.0, 0.0625, 1.0, 0.0625, 1.0, 0.03125, 1.0, 0.4375, 1.0, 0.4688, 1.0, 0.4688, 1.0, 0.4375, 1.0, 0.8438, 1.0, 0.875, 1.0, 0.875, 1.0, 0.8438, 1.0, 0.0, 1.0, 0.03125, 1.0, 0.03125, 1.0, 0.0, 1.0, 0.4062, 1.0, 0.4375, 1.0, 0.4375, 1.0, 0.4062, 1.0, 0.8125, 1.0, 0.8438, 1.0, 0.8438, 1.0, 0.8125, 1.0, 0.375, 1.0, 0.4062, 1.0, 0.4062, 1.0, 0.375, 1.0, 0.7812, 1.0, 0.8125, 1.0, 0.8125, 1.0, 0.7812, 1.0, 0.3438, 1.0, 0.375, 1.0, 0.375, 1.0, 0.3438, 1.0, 0.75, 1.0, 0.7812, 1.0, 0.7812, 1.0, 0.75, 1.0, 0.3125, 1.0, 0.3438, 1.0, 0.3438, 1.0, 0.3125, 1.0, 0.7188, 1.0, 0.75, 1.0, 0.75, 1.0, 0.7188, 1.0, 0.2812, 1.0, 0.3125, 1.0, 0.3125, 1.0, 0.2812, 1.0, 0.6875, 1.0, 0.7188, 1.0, 0.7188, 1.0, 0.6875, 1.0, 0.25, 1.0, 0.2812, 1.0, 0.2812, 1.0, 0.25, 1.0, 0.6562, 1.0, 0.6875, 1.0, 0.6875, 1.0, 0.6562, 1.0, 0.2188, 1.0, 0.25, 1.0, 0.25, 1.0, 0.2188, 1.0, 0.625, 1.0, 0.6562, 1.0, 0.6562, 1.0, 0.625, 1.0, 0.1875, 1.0, 0.2188, 1.0, 0.2188, 1.0, 0.1875, 1.0, 0.5938, 1.0, 0.625, 1.0, 0.625, 1.0, 0.5938, 1.0, 0.1562, 1.0, 0.1875, 1.0, 0.1875, 1.0, 0.1562, 1.0, 0.5625, 1.0, 0.5938, 1.0, 0.5938, 1.0, 0.5625, 1.0, 0.9688, 1.0, 1.0, 1.0, 1.0, 1.0, 0.9688, 1.0, 0.125, 1.0, 0.1562, 1.0, 0.1562, 1.0, 0.125, 1.0, 0.5312, 1.0, 0.5625, 1.0, 0.5625, 1.0, 0.5312, 1.0, 0.9375, 1.0, 0.9688, 1.0, 0.9688, 1.0, 0.9375, 1.0, 0.09375, 1.0, 0.125, 1.0, 0.125, 1.0, 0.09375, 1.0, 0.5, 1.0, 0.5312, 1.0, 0.5312, 1.0, 0.5, 1.0, 0.9062, 1.0, 0.9375, 1.0, 0.9375, 1.0, 0.9062, 1.0, 0.0625, 1.0, 0.09375, 1.0, 0.09375, 1.0, 0.0625, 1.0, 0.4688, 1.0, 0.5, 1.0, 0.5, 1.0, 0.4688, 1.0, 0.25, 0.4281, 0.2847, 0.4246, 0.2968, 0.4854, 0.25, 0.49, 0.2847, 0.4246, 0.3181, 0.4145, 0.3418, 0.4717, 0.2968, 0.4854, 0.3181, 0.4145, 0.3489, 0.398, 0.3833, 0.4496, 0.3418, 0.4717, 0.3489, 0.398, 0.3759, 0.3759, 0.4197, 0.4197, 0.3833, 0.4496, 0.3759, 0.3759, 0.398, 0.3489, 0.4496, 0.3833, 0.4197, 0.4197, 0.398, 0.3489, 0.4145, 0.3181, 0.4717, 0.3418, 0.4496, 0.3833, 0.4145, 0.3181, 0.4246, 0.2847, 0.4854, 0.2968, 0.4717, 0.3418, 0.4246, 0.2847, 0.4281, 0.25, 0.49, 0.25, 0.4854, 0.2968, 0.4281, 0.25, 0.4246, 0.2153, 0.4854, 0.2032, 0.49, 0.25, 0.4246, 0.2153, 0.4145, 0.1819, 0.4717, 0.1582, 0.4854, 0.2032, 0.4145, 0.1819, 0.398, 0.1511, 0.4496, 0.1167, 0.4717, 0.1582, 0.398, 0.1511, 0.3759, 0.1241, 0.4197, 0.08029, 0.4496, 0.1167, 0.3759, 0.1241, 0.3489, 0.102, 0.3833, 0.05045, 0.4197, 0.08029, 0.3489, 0.102, 0.3181, 0.0855, 0.3418, 0.02827, 0.3833, 0.05045, 0.3181, 0.0855, 0.2847, 0.07537, 0.2968, 0.01461, 0.3418, 0.02827, 0.2847, 0.07537, 0.25, 0.07195, 0.25, 0.01, 0.2968, 0.01461, 0.25, 0.07195, 0.2153, 0.07537, 0.2032, 0.01461, 0.25, 0.01, 0.2153, 0.07537, 0.1819, 0.0855, 0.1582, 0.02827, 0.2032, 0.01461, 0.1819, 0.0855, 0.1511, 0.102, 0.1167, 0.05045, 0.1582, 0.02827, 0.1511, 0.102, 0.1241, 0.1241, 0.08029, 0.08029, 0.1167, 0.05045, 0.1241, 0.1241, 0.102, 0.1511, 0.05045, 0.1167, 0.08029, 0.08029, 0.102, 0.1511, 0.0855, 0.1819, 0.02827, 0.1582, 0.05045, 0.1167, 0.0855, 0.1819, 0.07537, 0.2153, 0.01461, 0.2032, 0.02827, 0.1582, 0.07537, 0.2153, 0.07195, 0.25, 0.01, 0.25, 0.01461, 0.2032, 0.07195, 0.25, 0.07537, 0.2847, 0.01461, 0.2968, 0.01, 0.25, 0.07537, 0.2847, 0.0855, 0.3181, 0.02827, 0.3418, 0.01461, 0.2968, 0.0855, 0.3181, 0.102, 0.3489, 0.05045, 0.3833, 0.02827, 0.3418, 0.102, 0.3489, 0.1241, 0.3759, 0.08029, 0.4197, 0.05045, 0.3833, 0.1241, 0.3759, 0.1511, 0.398, 0.1167, 0.4496, 0.08029, 0.4197, 0.1511, 0.398, 0.1819, 0.4145, 0.1582, 0.4717, 0.1167, 0.4496, 0.1819, 0.4145, 0.2153, 0.4246, 0.2032, 0.4854, 0.1582, 0.4717, 0.2153, 0.4246, 0.25, 0.4281, 0.25, 0.49, 0.2032, 0.4854, 0.2847, 0.4246, 0.25, 0.4281, 0.2153, 0.4246, 0.1819, 0.4145, 0.1511, 0.398, 0.1241, 0.3759, 0.102, 0.3489, 0.0855, 0.3181, 0.07537, 0.2847, 0.07195, 0.25, 0.07537, 0.2153, 0.0855, 0.1819, 0.102, 0.1511, 0.1241, 0.1241, 0.1511, 0.102, 0.1819, 0.0855, 0.2153, 0.07537, 0.25, 0.07195, 0.2847, 0.07537, 0.3181, 0.0855, 0.3489, 0.102, 0.3759, 0.1241, 0.398, 0.1511, 0.4145, 0.1819, 0.4246, 0.2153, 0.4281, 0.25, 0.4246, 0.2847, 0.4145, 0.3181, 0.398, 0.3489, 0.3759, 0.3759, 0.3489, 0.398, 0.3181, 0.4145, 0.25, 0.07195, 0.2847, 0.07537, 0.2847, 0.07537, 0.25, 0.07195, 0.3489, 0.398, 0.3181, 0.4145, 0.3181, 0.4145, 0.3489, 0.398, 0.1819, 0.4145, 0.1511, 0.398, 0.1511, 0.398, 0.1819, 0.4145, 0.2153, 0.07537, 0.25, 0.07195, 0.25, 0.07195, 0.2153, 0.07537, 0.3759, 0.3759, 0.3489, 0.398, 0.3489, 0.398, 0.3759, 0.3759, 0.2153, 0.4246, 0.1819, 0.4145, 0.1819, 0.4145, 0.2153, 0.4246, 0.1819, 0.0855, 0.2153, 0.07537, 0.2153, 0.07537, 0.1819, 0.0855, 0.398, 0.3489, 0.3759, 0.3759, 0.3759, 0.3759, 0.398, 0.3489, 0.25, 0.4281, 0.2153, 0.4246, 0.2153, 0.4246, 0.25, 0.4281, 0.1511, 0.102, 0.1819, 0.0855, 0.1819, 0.0855, 0.1511, 0.102, 0.4145, 0.3181, 0.398, 0.3489, 0.398, 0.3489, 0.4145, 0.3181, 0.1241, 0.1241, 0.1511, 0.102, 0.1511, 0.102, 0.1241, 0.1241, 0.4246, 0.2847, 0.4145, 0.3181, 0.4145, 0.3181, 0.4246, 0.2847, 0.102, 0.1511, 0.1241, 0.1241, 0.1241, 0.1241, 0.102, 0.1511, 0.4281, 0.25, 0.4246, 0.2847, 0.4246, 0.2847, 0.4281, 0.25, 0.0855, 0.1819, 0.102, 0.1511, 0.102, 0.1511, 0.0855, 0.1819, 0.4246, 0.2153, 0.4281, 0.25, 0.4281, 0.25, 0.4246, 0.2153, 0.07537, 0.2153, 0.0855, 0.1819, 0.0855, 0.1819, 0.07537, 0.2153, 0.4145, 0.1819, 0.4246, 0.2153, 0.4246, 0.2153, 0.4145, 0.1819, 0.07195, 0.25, 0.07537, 0.2153, 0.07537, 0.2153, 0.07195, 0.25, 0.398, 0.1511, 0.4145, 0.1819, 0.4145, 0.1819, 0.398, 0.1511, 0.07537, 0.2847, 0.07195, 0.25, 0.07195, 0.25, 0.07537, 0.2847, 0.3759, 0.1241, 0.398, 0.1511, 0.398, 0.1511, 0.3759, 0.1241, 0.0855, 0.3181, 0.07537, 0.2847, 0.07537, 0.2847, 0.0855, 0.3181, 0.3489, 0.102, 0.3759, 0.1241, 0.3759, 0.1241, 0.3489, 0.102, 0.102, 0.3489, 0.0855, 0.3181, 0.0855, 0.3181, 0.102, 0.3489, 0.3181, 0.0855, 0.3489, 0.102, 0.3489, 0.102, 0.3181, 0.0855, 0.2847, 0.4246, 0.25, 0.4281, 0.25, 0.4281, 0.2847, 0.4246, 0.1241, 0.3759, 0.102, 0.3489, 0.102, 0.3489, 0.1241, 0.3759, 0.2847, 0.07537, 0.3181, 0.0855, 0.3181, 0.0855, 0.2847, 0.07537, 0.3181, 0.4145, 0.2847, 0.4246, 0.2847, 0.4246, 0.3181, 0.4145])
me_cylinder.materials.append(mat_deck_dark)
me_cylinder.use_remesh_fix_poles = True
me_cylinder.use_remesh_preserve_attributes = False
me_cylinder.use_mirror_vertex_groups = False
me_cylinder.update()

# ---- objects
ob_camera = bpy.data.objects.new('Camera', cam_camera)
ob_empty = bpy.data.objects.new('Empty', None)
ob_empty_001 = bpy.data.objects.new('Empty.001', None)
ob_cube = bpy.data.objects.new('Cube', me_cube_001)
ob_cylinder = bpy.data.objects.new('Cylinder', me_cylinder)
ob_lighting = bpy.data.objects.new('Lighting', None)

# ---- transforms, parenting, visibility, modifiers, constraints
ob_camera.location = (39.11, 0.0, 20.0)
ob_camera.lock_rotations_4d = False
ob_camera.empty_display_type = 'ARROWS'
ob_camera.color = (0.0, 0.0, 0.0, 0.0)
ob_camera.display_type = 'WIRE'
ob_camera.lineart.crease_threshold = 0.0
ob_empty.location = (0.3861, 4.451, 0.0)
ob_empty.scale = (23.87, 23.87, 23.87)
ob_empty.empty_display_type = 'IMAGE'
ob_empty.empty_display_size = 5.0
ob_empty.use_empty_image_alpha = True
ob_empty.color = (1.0, 1.0, 1.0, 0.5)
ob_empty.lineart.crease_threshold = 0.0
ob_empty_001.location = (0.0, 12.45, -4.0)
ob_empty_001.rotation_euler = (1.571, -0.0, 0.0)
ob_empty_001.scale = (23.87, 23.87, 23.87)
ob_empty_001.empty_display_type = 'IMAGE'
ob_empty_001.empty_display_size = 5.0
ob_empty_001.use_empty_image_alpha = True
ob_empty_001.color = (1.0, 1.0, 1.0, 0.5)
ob_empty_001.lineart.crease_threshold = 0.0
ob_cube.location = (38.13, 0.0, 14.34)
ob_cube.lineart.crease_threshold = 0.0
_m = ob_cube.modifiers.new('Bevel', 'BEVEL')
_m.width = 0.42
_m.width_pct = 0.42
_m.segments = 10
_m.limit_method = 'WEIGHT'
_m = ob_cube.modifiers.new('Auto Smooth', 'NODES')
_m.node_group = ng_auto_smooth
_gi = [s.identifier for s in ng_auto_smooth.interface.items_tree if s.item_type == 'SOCKET' and s.in_out == 'INPUT']
_m[_gi[1]] = 0.5986  # Angle
ob_cylinder.location = (39.36, -0.7274, 15.16)
ob_cylinder.rotation_euler = (0.0, -0.3142, 0.0)
ob_cylinder.lineart.crease_threshold = 0.0
_m = ob_cylinder.modifiers.new('Mirror', 'MIRROR')
_m.use_axis = (False, True, False)
_m.mirror_object = ob_cube
_m = ob_cylinder.modifiers.new('Auto Smooth', 'NODES')
_m.node_group = ng_auto_smooth
_gi = [s.identifier for s in ng_auto_smooth.interface.items_tree if s.item_type == 'SOCKET' and s.in_out == 'INPUT']
_m[_gi[1]] = 0.5236  # Angle
ob_lighting.location = (0.0, 0.0, 0.0)

# ---- collection membership
col_collection.objects.link(ob_camera)
col_collection.objects.link(ob_empty)
col_collection.objects.link(ob_empty_001)
col_collection.objects.link(ob_cube)
col_collection.objects.link(ob_cylinder)
col_collection.objects.link(ob_lighting)

# ---- scene / render settings (as saved in the file)
scene.camera = ob_camera
scene.frame_start = 1; scene.frame_end = 250; scene.frame_set(1)
scene.render.engine = 'CYCLES'
scene.render.resolution_x = 128
scene.render.resolution_y = 74
scene.render.film_transparent = True
scene.cycles.samples = 128
scene.cycles.sampling_pattern = 'TABULATED_SOBOL'
scene.cycles.use_adaptive_sampling = False
scene.cycles.use_light_tree = False
scene.view_settings.view_transform = 'Filmic'
bpy.context.view_layer.update()

# ---- added for rendering (the .blend has no usable light): sun
light_auto_sun = bpy.data.lights.new('AutoSun', 'SUN')
light_auto_sun.energy = 3.0
light_auto_sun.angle = 0.0523599
ob_auto_sun = bpy.data.objects.new('AutoSun', light_auto_sun)
scene.collection.objects.link(ob_auto_sun)
ob_auto_sun.rotation_euler = (0.872665, 0.174533, 0.523599)
bpy.context.view_layer.update()
